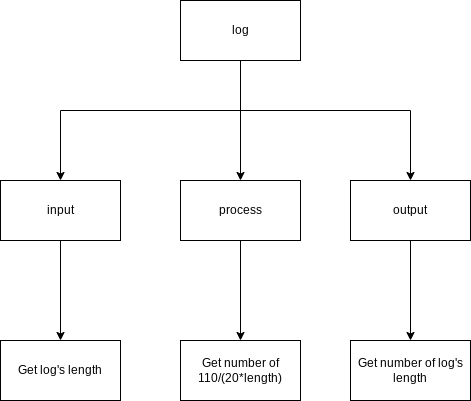

The diagram above was exported from draw.io. Its source (the exported page's mxGraphModel, read from the mxfile embedded in the PNG):
<mxGraphModel dx="1074" dy="741" grid="1" gridSize="10" guides="1" tooltips="1" connect="1" arrows="1" fold="1" page="1" pageScale="1" pageWidth="827" pageHeight="1169" math="0" shadow="0">
  <root>
    <mxCell id="0" />
    <mxCell id="1" parent="0" />
    <mxCell id="6" style="edgeStyle=orthogonalEdgeStyle;html=1;entryX=0.5;entryY=0;entryDx=0;entryDy=0;rounded=0;" edge="1" parent="1" source="2" target="3">
      <mxGeometry relative="1" as="geometry">
        <Array as="points">
          <mxPoint x="450" y="160" />
          <mxPoint x="270" y="160" />
        </Array>
      </mxGeometry>
    </mxCell>
    <mxCell id="7" style="edgeStyle=orthogonalEdgeStyle;rounded=0;html=1;" edge="1" parent="1" source="2" target="4">
      <mxGeometry relative="1" as="geometry" />
    </mxCell>
    <mxCell id="8" style="edgeStyle=orthogonalEdgeStyle;rounded=0;html=1;" edge="1" parent="1" source="2" target="5">
      <mxGeometry relative="1" as="geometry">
        <Array as="points">
          <mxPoint x="450" y="160" />
          <mxPoint x="620" y="160" />
        </Array>
      </mxGeometry>
    </mxCell>
    <mxCell id="2" value="log" style="rounded=0;whiteSpace=wrap;html=1;" parent="1" vertex="1">
      <mxGeometry x="390" y="50" width="120" height="60" as="geometry" />
    </mxCell>
    <mxCell id="10" style="edgeStyle=orthogonalEdgeStyle;rounded=0;html=1;entryX=0.5;entryY=0;entryDx=0;entryDy=0;" edge="1" parent="1" source="3" target="9">
      <mxGeometry relative="1" as="geometry" />
    </mxCell>
    <mxCell id="3" value="input" style="rounded=0;whiteSpace=wrap;html=1;" parent="1" vertex="1">
      <mxGeometry x="210" y="230" width="120" height="60" as="geometry" />
    </mxCell>
    <mxCell id="13" style="edgeStyle=orthogonalEdgeStyle;rounded=0;html=1;entryX=0.5;entryY=0;entryDx=0;entryDy=0;" edge="1" parent="1" source="4" target="11">
      <mxGeometry relative="1" as="geometry" />
    </mxCell>
    <mxCell id="4" value="process" style="rounded=0;whiteSpace=wrap;html=1;" parent="1" vertex="1">
      <mxGeometry x="390" y="230" width="120" height="60" as="geometry" />
    </mxCell>
    <mxCell id="14" style="edgeStyle=orthogonalEdgeStyle;rounded=0;html=1;" edge="1" parent="1" source="5" target="12">
      <mxGeometry relative="1" as="geometry" />
    </mxCell>
    <mxCell id="5" value="output" style="rounded=0;whiteSpace=wrap;html=1;" parent="1" vertex="1">
      <mxGeometry x="560" y="230" width="120" height="60" as="geometry" />
    </mxCell>
    <mxCell id="9" value="Get log's length" style="rounded=0;whiteSpace=wrap;html=1;" vertex="1" parent="1">
      <mxGeometry x="210" y="390" width="120" height="60" as="geometry" />
    </mxCell>
    <mxCell id="11" value="Get number of 110/(20*length)" style="rounded=0;whiteSpace=wrap;html=1;" vertex="1" parent="1">
      <mxGeometry x="390" y="390" width="120" height="60" as="geometry" />
    </mxCell>
    <mxCell id="12" value="Get number of log's length" style="rounded=0;whiteSpace=wrap;html=1;" vertex="1" parent="1">
      <mxGeometry x="560" y="390" width="120" height="60" as="geometry" />
    </mxCell>
  </root>
</mxGraphModel>